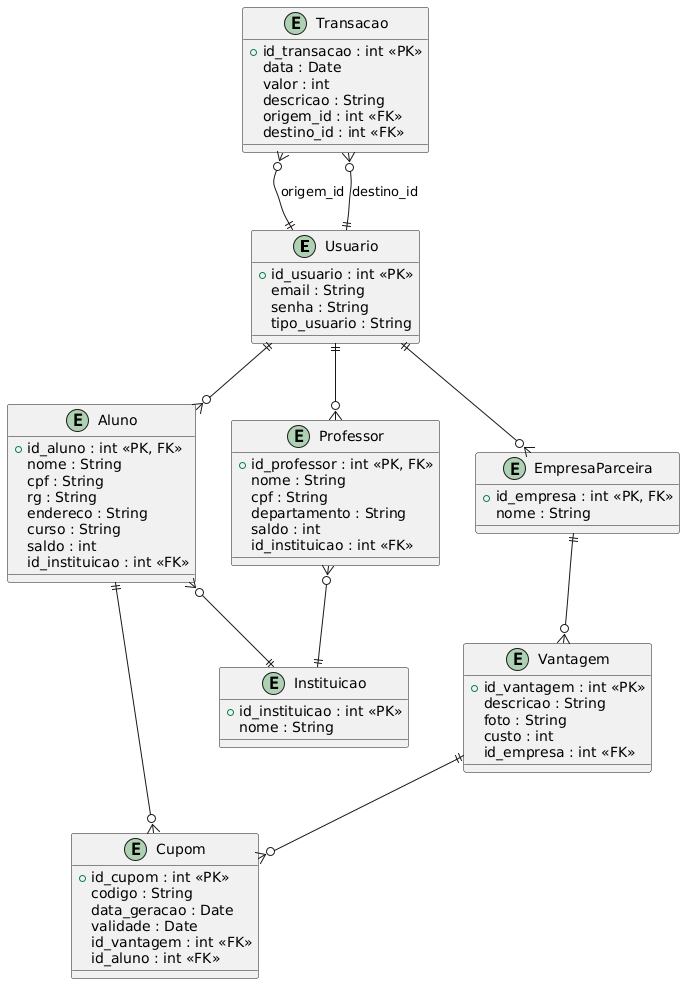

The diagram above was rendered by PlantUML. Its source (embedded in the PNG):
@startuml
entity "Usuario" as Usuario {
  + id_usuario : int <<PK>>
  email : String
  senha : String
  tipo_usuario : String
}

entity "Aluno" as Aluno {
  + id_aluno : int <<PK, FK>>
  nome : String
  cpf : String
  rg : String
  endereco : String
  curso : String
  saldo : int
  id_instituicao : int <<FK>>
}

entity "Professor" as Professor {
  + id_professor : int <<PK, FK>>
  nome : String
  cpf : String
  departamento : String
  saldo : int
  id_instituicao : int <<FK>>
}

entity "EmpresaParceira" as EmpresaParceira {
  + id_empresa : int <<PK, FK>>
  nome : String
}

entity "Instituicao" as Instituicao {
  + id_instituicao : int <<PK>>
  nome : String
}

entity "Transacao" as Transacao {
  + id_transacao : int <<PK>>
  data : Date
  valor : int
  descricao : String
  origem_id : int <<FK>>
  destino_id : int <<FK>>
}

entity "Vantagem" as Vantagem {
  + id_vantagem : int <<PK>>
  descricao : String
  foto : String
  custo : int
  id_empresa : int <<FK>>
}

entity "Cupom" as Cupom {
  + id_cupom : int <<PK>>
  codigo : String
  data_geracao : Date
  validade : Date
  id_vantagem : int <<FK>>
  id_aluno : int <<FK>>
}

Usuario ||--o{ Aluno
Usuario ||--o{ Professor
Usuario ||--o{ EmpresaParceira

Aluno }o--|| Instituicao
Professor }o--|| Instituicao

Transacao }o--|| Usuario : origem_id
Transacao }o--|| Usuario : destino_id

EmpresaParceira ||--o{ Vantagem

Aluno ||--o{ Cupom
Vantagem ||--o{ Cupom
@enduml